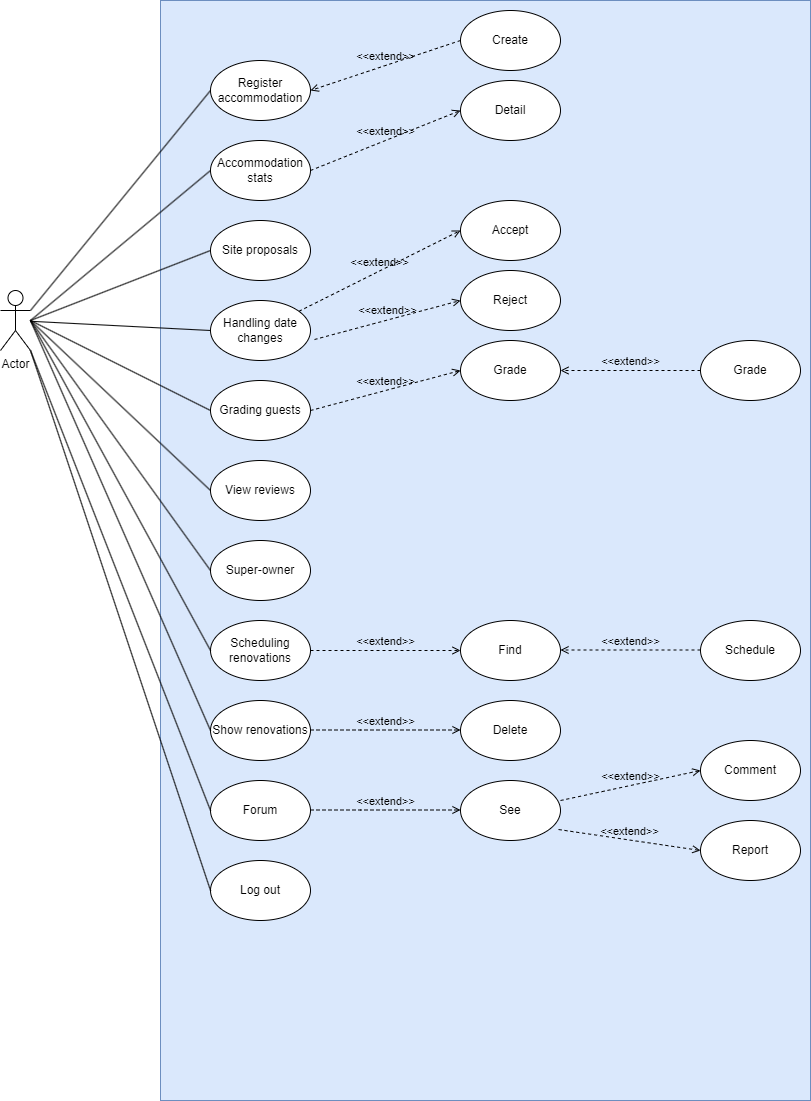

The diagram above was exported from draw.io. Its source (the exported page's mxGraphModel, read from the mxfile embedded in the PNG):
<mxGraphModel dx="1434" dy="764" grid="1" gridSize="10" guides="1" tooltips="1" connect="1" arrows="1" fold="1" page="1" pageScale="1" pageWidth="850" pageHeight="1100" math="0" shadow="0">
  <root>
    <mxCell id="0" />
    <mxCell id="1" parent="0" />
    <mxCell id="NuSdQ3Qc_WyfssyoVgzj-54" value="" style="rounded=0;whiteSpace=wrap;html=1;fillColor=#dae8fc;strokeColor=#6c8ebf;" vertex="1" parent="1">
      <mxGeometry x="200" width="650" height="1100" as="geometry" />
    </mxCell>
    <mxCell id="NuSdQ3Qc_WyfssyoVgzj-55" value="Actor" style="shape=umlActor;verticalLabelPosition=bottom;verticalAlign=top;html=1;" vertex="1" parent="1">
      <mxGeometry x="40" y="290" width="30" height="60" as="geometry" />
    </mxCell>
    <mxCell id="NuSdQ3Qc_WyfssyoVgzj-56" value="Register accommodation" style="ellipse;whiteSpace=wrap;html=1;" vertex="1" parent="1">
      <mxGeometry x="250" y="60" width="100" height="60" as="geometry" />
    </mxCell>
    <mxCell id="NuSdQ3Qc_WyfssyoVgzj-57" value="Accommodation&lt;br&gt;stats" style="ellipse;whiteSpace=wrap;html=1;" vertex="1" parent="1">
      <mxGeometry x="250" y="140" width="100" height="60" as="geometry" />
    </mxCell>
    <mxCell id="NuSdQ3Qc_WyfssyoVgzj-58" value="Site proposals" style="ellipse;whiteSpace=wrap;html=1;" vertex="1" parent="1">
      <mxGeometry x="250" y="220" width="100" height="60" as="geometry" />
    </mxCell>
    <mxCell id="NuSdQ3Qc_WyfssyoVgzj-59" value="Handling date changes" style="ellipse;whiteSpace=wrap;html=1;" vertex="1" parent="1">
      <mxGeometry x="250" y="300" width="100" height="60" as="geometry" />
    </mxCell>
    <mxCell id="NuSdQ3Qc_WyfssyoVgzj-60" value="Grading guests" style="ellipse;whiteSpace=wrap;html=1;" vertex="1" parent="1">
      <mxGeometry x="250" y="380" width="100" height="60" as="geometry" />
    </mxCell>
    <mxCell id="NuSdQ3Qc_WyfssyoVgzj-61" value="View reviews" style="ellipse;whiteSpace=wrap;html=1;" vertex="1" parent="1">
      <mxGeometry x="250" y="460" width="100" height="60" as="geometry" />
    </mxCell>
    <mxCell id="NuSdQ3Qc_WyfssyoVgzj-62" value="Super-owner" style="ellipse;whiteSpace=wrap;html=1;" vertex="1" parent="1">
      <mxGeometry x="250" y="540" width="100" height="60" as="geometry" />
    </mxCell>
    <mxCell id="NuSdQ3Qc_WyfssyoVgzj-63" value="Scheduling renovations" style="ellipse;whiteSpace=wrap;html=1;" vertex="1" parent="1">
      <mxGeometry x="250" y="620" width="100" height="60" as="geometry" />
    </mxCell>
    <mxCell id="NuSdQ3Qc_WyfssyoVgzj-64" value="Show renovations" style="ellipse;whiteSpace=wrap;html=1;" vertex="1" parent="1">
      <mxGeometry x="250" y="700" width="100" height="60" as="geometry" />
    </mxCell>
    <mxCell id="NuSdQ3Qc_WyfssyoVgzj-65" value="Forum" style="ellipse;whiteSpace=wrap;html=1;" vertex="1" parent="1">
      <mxGeometry x="250" y="780" width="100" height="60" as="geometry" />
    </mxCell>
    <mxCell id="NuSdQ3Qc_WyfssyoVgzj-66" value="Log out" style="ellipse;whiteSpace=wrap;html=1;" vertex="1" parent="1">
      <mxGeometry x="250" y="860" width="100" height="60" as="geometry" />
    </mxCell>
    <mxCell id="NuSdQ3Qc_WyfssyoVgzj-67" value="" style="endArrow=none;html=1;rounded=0;exitX=1;exitY=0.3333333333333333;exitDx=0;exitDy=0;exitPerimeter=0;entryX=0;entryY=0.5;entryDx=0;entryDy=0;" edge="1" parent="1" source="NuSdQ3Qc_WyfssyoVgzj-55" target="NuSdQ3Qc_WyfssyoVgzj-56">
      <mxGeometry width="50" height="50" relative="1" as="geometry">
        <mxPoint x="100" y="270" as="sourcePoint" />
        <mxPoint x="150" y="220" as="targetPoint" />
      </mxGeometry>
    </mxCell>
    <mxCell id="NuSdQ3Qc_WyfssyoVgzj-68" value="" style="endArrow=none;html=1;rounded=0;entryX=0;entryY=0.5;entryDx=0;entryDy=0;" edge="1" parent="1" target="NuSdQ3Qc_WyfssyoVgzj-57">
      <mxGeometry width="50" height="50" relative="1" as="geometry">
        <mxPoint x="70" y="320" as="sourcePoint" />
        <mxPoint x="250" y="110" as="targetPoint" />
      </mxGeometry>
    </mxCell>
    <mxCell id="NuSdQ3Qc_WyfssyoVgzj-69" value="" style="endArrow=none;html=1;rounded=0;exitX=1;exitY=0.3333333333333333;exitDx=0;exitDy=0;exitPerimeter=0;entryX=0;entryY=0.5;entryDx=0;entryDy=0;" edge="1" parent="1" target="NuSdQ3Qc_WyfssyoVgzj-58">
      <mxGeometry width="50" height="50" relative="1" as="geometry">
        <mxPoint x="70" y="320" as="sourcePoint" />
        <mxPoint x="250" y="100" as="targetPoint" />
      </mxGeometry>
    </mxCell>
    <mxCell id="NuSdQ3Qc_WyfssyoVgzj-70" value="" style="endArrow=none;html=1;rounded=0;entryX=0;entryY=0.5;entryDx=0;entryDy=0;" edge="1" parent="1" source="NuSdQ3Qc_WyfssyoVgzj-55" target="NuSdQ3Qc_WyfssyoVgzj-59">
      <mxGeometry width="50" height="50" relative="1" as="geometry">
        <mxPoint x="100" y="340" as="sourcePoint" />
        <mxPoint x="280" y="120" as="targetPoint" />
      </mxGeometry>
    </mxCell>
    <mxCell id="NuSdQ3Qc_WyfssyoVgzj-71" value="" style="endArrow=none;html=1;rounded=0;entryX=0;entryY=0.5;entryDx=0;entryDy=0;" edge="1" parent="1" target="NuSdQ3Qc_WyfssyoVgzj-60">
      <mxGeometry width="50" height="50" relative="1" as="geometry">
        <mxPoint x="70" y="320" as="sourcePoint" />
        <mxPoint x="290" y="130" as="targetPoint" />
      </mxGeometry>
    </mxCell>
    <mxCell id="NuSdQ3Qc_WyfssyoVgzj-72" value="" style="endArrow=none;html=1;rounded=0;entryX=0;entryY=0.5;entryDx=0;entryDy=0;" edge="1" parent="1" target="NuSdQ3Qc_WyfssyoVgzj-61">
      <mxGeometry width="50" height="50" relative="1" as="geometry">
        <mxPoint x="70" y="320" as="sourcePoint" />
        <mxPoint x="300" y="140" as="targetPoint" />
      </mxGeometry>
    </mxCell>
    <mxCell id="NuSdQ3Qc_WyfssyoVgzj-73" value="" style="endArrow=none;html=1;rounded=0;entryX=0;entryY=0.5;entryDx=0;entryDy=0;" edge="1" parent="1" target="NuSdQ3Qc_WyfssyoVgzj-62">
      <mxGeometry width="50" height="50" relative="1" as="geometry">
        <mxPoint x="70" y="320" as="sourcePoint" />
        <mxPoint x="310" y="150" as="targetPoint" />
      </mxGeometry>
    </mxCell>
    <mxCell id="NuSdQ3Qc_WyfssyoVgzj-74" value="" style="endArrow=none;html=1;rounded=0;entryX=0;entryY=0.5;entryDx=0;entryDy=0;" edge="1" parent="1" target="NuSdQ3Qc_WyfssyoVgzj-63">
      <mxGeometry width="50" height="50" relative="1" as="geometry">
        <mxPoint x="70" y="320" as="sourcePoint" />
        <mxPoint x="320" y="160" as="targetPoint" />
      </mxGeometry>
    </mxCell>
    <mxCell id="NuSdQ3Qc_WyfssyoVgzj-75" value="" style="endArrow=none;html=1;rounded=0;entryX=0;entryY=0.5;entryDx=0;entryDy=0;" edge="1" parent="1" target="NuSdQ3Qc_WyfssyoVgzj-64">
      <mxGeometry width="50" height="50" relative="1" as="geometry">
        <mxPoint x="70" y="320" as="sourcePoint" />
        <mxPoint x="330" y="170" as="targetPoint" />
      </mxGeometry>
    </mxCell>
    <mxCell id="NuSdQ3Qc_WyfssyoVgzj-76" value="" style="endArrow=none;html=1;rounded=0;exitX=1;exitY=1;exitDx=0;exitDy=0;exitPerimeter=0;entryX=0;entryY=0.5;entryDx=0;entryDy=0;" edge="1" parent="1" source="NuSdQ3Qc_WyfssyoVgzj-55" target="NuSdQ3Qc_WyfssyoVgzj-65">
      <mxGeometry width="50" height="50" relative="1" as="geometry">
        <mxPoint x="160" y="400" as="sourcePoint" />
        <mxPoint x="340" y="180" as="targetPoint" />
      </mxGeometry>
    </mxCell>
    <mxCell id="NuSdQ3Qc_WyfssyoVgzj-77" value="" style="endArrow=none;html=1;rounded=0;exitX=1;exitY=1;exitDx=0;exitDy=0;exitPerimeter=0;entryX=0;entryY=0.5;entryDx=0;entryDy=0;" edge="1" parent="1" source="NuSdQ3Qc_WyfssyoVgzj-55" target="NuSdQ3Qc_WyfssyoVgzj-66">
      <mxGeometry width="50" height="50" relative="1" as="geometry">
        <mxPoint x="170" y="410" as="sourcePoint" />
        <mxPoint x="350" y="190" as="targetPoint" />
      </mxGeometry>
    </mxCell>
    <mxCell id="NuSdQ3Qc_WyfssyoVgzj-78" value="&amp;lt;&amp;lt;extend&amp;gt;&amp;gt;" style="html=1;verticalAlign=bottom;labelBackgroundColor=none;endArrow=open;endFill=0;dashed=1;rounded=0;exitX=0;exitY=0.5;exitDx=0;exitDy=0;entryX=1;entryY=0.5;entryDx=0;entryDy=0;" edge="1" parent="1" source="NuSdQ3Qc_WyfssyoVgzj-79" target="NuSdQ3Qc_WyfssyoVgzj-56">
      <mxGeometry width="160" relative="1" as="geometry">
        <mxPoint x="390" y="100" as="sourcePoint" />
        <mxPoint x="550" y="100" as="targetPoint" />
      </mxGeometry>
    </mxCell>
    <mxCell id="NuSdQ3Qc_WyfssyoVgzj-79" value="Create" style="ellipse;whiteSpace=wrap;html=1;" vertex="1" parent="1">
      <mxGeometry x="500" y="10" width="100" height="60" as="geometry" />
    </mxCell>
    <mxCell id="NuSdQ3Qc_WyfssyoVgzj-80" value="Detail" style="ellipse;whiteSpace=wrap;html=1;" vertex="1" parent="1">
      <mxGeometry x="500" y="80" width="100" height="60" as="geometry" />
    </mxCell>
    <mxCell id="NuSdQ3Qc_WyfssyoVgzj-81" value="&amp;lt;&amp;lt;extend&amp;gt;&amp;gt;" style="html=1;verticalAlign=bottom;labelBackgroundColor=none;endArrow=open;endFill=0;dashed=1;rounded=0;exitX=1;exitY=0.5;exitDx=0;exitDy=0;entryX=0;entryY=0.5;entryDx=0;entryDy=0;" edge="1" parent="1" source="NuSdQ3Qc_WyfssyoVgzj-57" target="NuSdQ3Qc_WyfssyoVgzj-80">
      <mxGeometry width="160" relative="1" as="geometry">
        <mxPoint x="550" y="170" as="sourcePoint" />
        <mxPoint x="400" y="220" as="targetPoint" />
      </mxGeometry>
    </mxCell>
    <mxCell id="NuSdQ3Qc_WyfssyoVgzj-82" value="Accept" style="ellipse;whiteSpace=wrap;html=1;" vertex="1" parent="1">
      <mxGeometry x="500" y="200" width="100" height="60" as="geometry" />
    </mxCell>
    <mxCell id="NuSdQ3Qc_WyfssyoVgzj-83" value="Reject" style="ellipse;whiteSpace=wrap;html=1;" vertex="1" parent="1">
      <mxGeometry x="500" y="270" width="100" height="60" as="geometry" />
    </mxCell>
    <mxCell id="NuSdQ3Qc_WyfssyoVgzj-84" value="&amp;lt;&amp;lt;extend&amp;gt;&amp;gt;" style="html=1;verticalAlign=bottom;labelBackgroundColor=none;endArrow=open;endFill=0;dashed=1;rounded=0;entryX=0;entryY=0.5;entryDx=0;entryDy=0;" edge="1" parent="1" source="NuSdQ3Qc_WyfssyoVgzj-59" target="NuSdQ3Qc_WyfssyoVgzj-82">
      <mxGeometry width="160" relative="1" as="geometry">
        <mxPoint x="350" y="240" as="sourcePoint" />
        <mxPoint x="500" y="180" as="targetPoint" />
      </mxGeometry>
    </mxCell>
    <mxCell id="NuSdQ3Qc_WyfssyoVgzj-85" value="&amp;lt;&amp;lt;extend&amp;gt;&amp;gt;" style="html=1;verticalAlign=bottom;labelBackgroundColor=none;endArrow=open;endFill=0;dashed=1;rounded=0;exitX=1.04;exitY=0.65;exitDx=0;exitDy=0;entryX=0;entryY=0.5;entryDx=0;entryDy=0;exitPerimeter=0;" edge="1" parent="1" source="NuSdQ3Qc_WyfssyoVgzj-59" target="NuSdQ3Qc_WyfssyoVgzj-83">
      <mxGeometry width="160" relative="1" as="geometry">
        <mxPoint x="360" y="270" as="sourcePoint" />
        <mxPoint x="510" y="210" as="targetPoint" />
      </mxGeometry>
    </mxCell>
    <mxCell id="NuSdQ3Qc_WyfssyoVgzj-86" value="Grade" style="ellipse;whiteSpace=wrap;html=1;" vertex="1" parent="1">
      <mxGeometry x="500" y="340" width="100" height="60" as="geometry" />
    </mxCell>
    <mxCell id="NuSdQ3Qc_WyfssyoVgzj-87" value="&amp;lt;&amp;lt;extend&amp;gt;&amp;gt;" style="html=1;verticalAlign=bottom;labelBackgroundColor=none;endArrow=open;endFill=0;dashed=1;rounded=0;exitX=1;exitY=0.5;exitDx=0;exitDy=0;entryX=0;entryY=0.5;entryDx=0;entryDy=0;" edge="1" parent="1" source="NuSdQ3Qc_WyfssyoVgzj-60" target="NuSdQ3Qc_WyfssyoVgzj-86">
      <mxGeometry width="160" relative="1" as="geometry">
        <mxPoint x="360" y="324.5" as="sourcePoint" />
        <mxPoint x="500" y="320" as="targetPoint" />
      </mxGeometry>
    </mxCell>
    <mxCell id="NuSdQ3Qc_WyfssyoVgzj-88" value="&amp;lt;&amp;lt;extend&amp;gt;&amp;gt;" style="html=1;verticalAlign=bottom;labelBackgroundColor=none;endArrow=open;endFill=0;dashed=1;rounded=0;exitX=0;exitY=0.5;exitDx=0;exitDy=0;entryX=1;entryY=0.5;entryDx=0;entryDy=0;" edge="1" parent="1" source="NuSdQ3Qc_WyfssyoVgzj-89" target="NuSdQ3Qc_WyfssyoVgzj-86">
      <mxGeometry width="160" relative="1" as="geometry">
        <mxPoint x="590" y="269" as="sourcePoint" />
        <mxPoint x="740" y="260" as="targetPoint" />
      </mxGeometry>
    </mxCell>
    <mxCell id="NuSdQ3Qc_WyfssyoVgzj-89" value="Grade" style="ellipse;whiteSpace=wrap;html=1;" vertex="1" parent="1">
      <mxGeometry x="740" y="340" width="100" height="60" as="geometry" />
    </mxCell>
    <mxCell id="NuSdQ3Qc_WyfssyoVgzj-90" value="Find" style="ellipse;whiteSpace=wrap;html=1;" vertex="1" parent="1">
      <mxGeometry x="500" y="620" width="100" height="60" as="geometry" />
    </mxCell>
    <mxCell id="NuSdQ3Qc_WyfssyoVgzj-91" value="&amp;lt;&amp;lt;extend&amp;gt;&amp;gt;" style="html=1;verticalAlign=bottom;labelBackgroundColor=none;endArrow=open;endFill=0;dashed=1;rounded=0;exitX=1;exitY=0.5;exitDx=0;exitDy=0;entryX=0;entryY=0.5;entryDx=0;entryDy=0;" edge="1" parent="1" target="NuSdQ3Qc_WyfssyoVgzj-90">
      <mxGeometry width="160" relative="1" as="geometry">
        <mxPoint x="350" y="650" as="sourcePoint" />
        <mxPoint x="500" y="610" as="targetPoint" />
        <Array as="points">
          <mxPoint x="400" y="650" />
        </Array>
      </mxGeometry>
    </mxCell>
    <mxCell id="NuSdQ3Qc_WyfssyoVgzj-92" value="Schedule" style="ellipse;whiteSpace=wrap;html=1;" vertex="1" parent="1">
      <mxGeometry x="740" y="620" width="100" height="60" as="geometry" />
    </mxCell>
    <mxCell id="NuSdQ3Qc_WyfssyoVgzj-93" value="&amp;lt;&amp;lt;extend&amp;gt;&amp;gt;" style="html=1;verticalAlign=bottom;labelBackgroundColor=none;endArrow=open;endFill=0;dashed=1;rounded=0;exitX=0;exitY=0.5;exitDx=0;exitDy=0;entryX=1;entryY=0.5;entryDx=0;entryDy=0;" edge="1" parent="1">
      <mxGeometry width="160" relative="1" as="geometry">
        <mxPoint x="740" y="649.5" as="sourcePoint" />
        <mxPoint x="600" y="649.5" as="targetPoint" />
      </mxGeometry>
    </mxCell>
    <mxCell id="NuSdQ3Qc_WyfssyoVgzj-94" value="Delete" style="ellipse;whiteSpace=wrap;html=1;" vertex="1" parent="1">
      <mxGeometry x="500" y="700" width="100" height="60" as="geometry" />
    </mxCell>
    <mxCell id="NuSdQ3Qc_WyfssyoVgzj-95" value="&amp;lt;&amp;lt;extend&amp;gt;&amp;gt;" style="html=1;verticalAlign=bottom;labelBackgroundColor=none;endArrow=open;endFill=0;dashed=1;rounded=0;exitX=1;exitY=0.5;exitDx=0;exitDy=0;entryX=0;entryY=0.5;entryDx=0;entryDy=0;" edge="1" parent="1">
      <mxGeometry width="160" relative="1" as="geometry">
        <mxPoint x="350" y="729.5" as="sourcePoint" />
        <mxPoint x="500" y="729.5" as="targetPoint" />
        <Array as="points">
          <mxPoint x="380" y="729.5" />
          <mxPoint x="400" y="729.5" />
        </Array>
      </mxGeometry>
    </mxCell>
    <mxCell id="NuSdQ3Qc_WyfssyoVgzj-96" value="See" style="ellipse;whiteSpace=wrap;html=1;" vertex="1" parent="1">
      <mxGeometry x="500" y="780" width="100" height="60" as="geometry" />
    </mxCell>
    <mxCell id="NuSdQ3Qc_WyfssyoVgzj-97" value="&amp;lt;&amp;lt;extend&amp;gt;&amp;gt;" style="html=1;verticalAlign=bottom;labelBackgroundColor=none;endArrow=open;endFill=0;dashed=1;rounded=0;exitX=1;exitY=0.5;exitDx=0;exitDy=0;entryX=0;entryY=0.5;entryDx=0;entryDy=0;" edge="1" parent="1">
      <mxGeometry width="160" relative="1" as="geometry">
        <mxPoint x="350" y="809.5" as="sourcePoint" />
        <mxPoint x="500" y="809.5" as="targetPoint" />
        <Array as="points">
          <mxPoint x="400" y="809.5" />
        </Array>
      </mxGeometry>
    </mxCell>
    <mxCell id="NuSdQ3Qc_WyfssyoVgzj-98" value="Report" style="ellipse;whiteSpace=wrap;html=1;" vertex="1" parent="1">
      <mxGeometry x="740" y="820" width="100" height="60" as="geometry" />
    </mxCell>
    <mxCell id="NuSdQ3Qc_WyfssyoVgzj-99" value="Comment" style="ellipse;whiteSpace=wrap;html=1;" vertex="1" parent="1">
      <mxGeometry x="740" y="740" width="100" height="60" as="geometry" />
    </mxCell>
    <mxCell id="NuSdQ3Qc_WyfssyoVgzj-100" value="&amp;lt;&amp;lt;extend&amp;gt;&amp;gt;" style="html=1;verticalAlign=bottom;labelBackgroundColor=none;endArrow=open;endFill=0;dashed=1;rounded=0;exitX=1;exitY=0.5;exitDx=0;exitDy=0;entryX=0;entryY=0.5;entryDx=0;entryDy=0;" edge="1" parent="1" target="NuSdQ3Qc_WyfssyoVgzj-99">
      <mxGeometry width="160" relative="1" as="geometry">
        <mxPoint x="600" y="800" as="sourcePoint" />
        <mxPoint x="730" y="770" as="targetPoint" />
      </mxGeometry>
    </mxCell>
    <mxCell id="NuSdQ3Qc_WyfssyoVgzj-101" value="&amp;lt;&amp;lt;extend&amp;gt;&amp;gt;" style="html=1;verticalAlign=bottom;labelBackgroundColor=none;endArrow=open;endFill=0;dashed=1;rounded=0;exitX=0.98;exitY=0.817;exitDx=0;exitDy=0;entryX=0;entryY=0.5;entryDx=0;entryDy=0;exitPerimeter=0;" edge="1" parent="1" source="NuSdQ3Qc_WyfssyoVgzj-96" target="NuSdQ3Qc_WyfssyoVgzj-98">
      <mxGeometry width="160" relative="1" as="geometry">
        <mxPoint x="570" y="900" as="sourcePoint" />
        <mxPoint x="720" y="860" as="targetPoint" />
      </mxGeometry>
    </mxCell>
  </root>
</mxGraphModel>